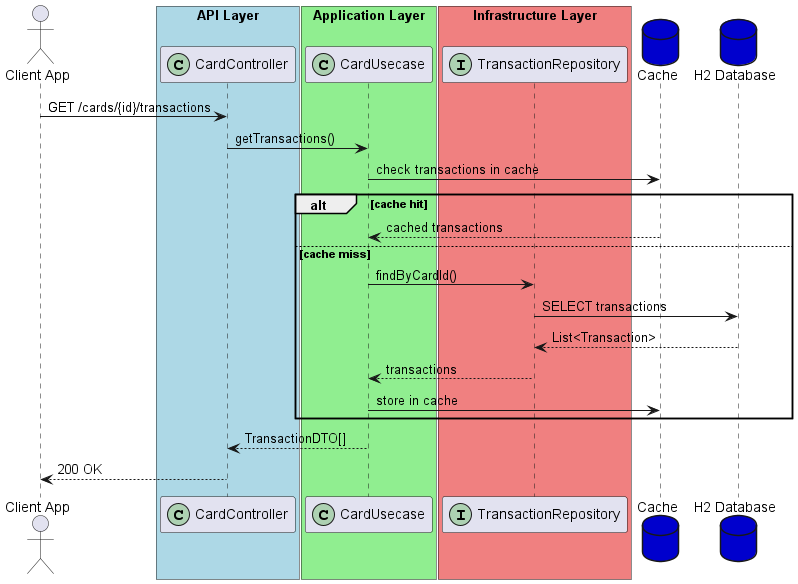

The diagram above was rendered by PlantUML. Its source (embedded in the PNG):
@startuml
actor user as "Client App"

box "API Layer" #LightBlue
participant "CardController" as controller <<(C,#ADD1B2)>>
end box

box "Application Layer" #LightGreen
participant "CardUsecase" as usecase <<(C,#ADD1B2)>>
end box

box "Infrastructure Layer" #LightCoral
participant "TransactionRepository" as txRepo <<(I,#ADD1B2)>>
end box

database "Cache" as cache #MediumBlue
database "H2 Database" as db #MediumBlue

user -> controller : GET /cards/{id}/transactions
controller -> usecase : getTransactions()
usecase -> cache : check transactions in cache
alt cache hit
    cache --> usecase : cached transactions
else cache miss
    usecase -> txRepo : findByCardId()
    txRepo -> db : SELECT transactions
    db --> txRepo : List<Transaction>
    txRepo --> usecase : transactions
    usecase -> cache : store in cache
end
usecase --> controller : TransactionDTO[]
controller --> user : 200 OK
@enduml